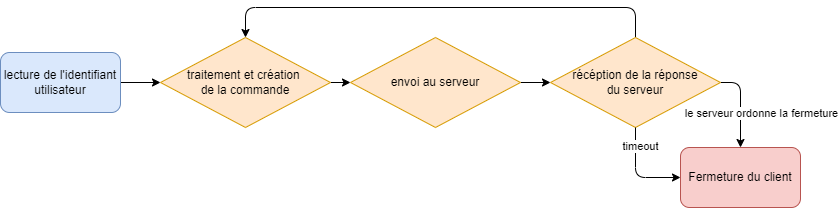

The diagram above was exported from draw.io. Its source (the exported page's mxGraphModel, read from the mxfile embedded in the PNG):
<mxGraphModel dx="976" dy="689" grid="1" gridSize="10" guides="1" tooltips="1" connect="1" arrows="1" fold="1" page="1" pageScale="1" pageWidth="1654" pageHeight="1169" math="0" shadow="0">
  <root>
    <mxCell id="0" />
    <mxCell id="1" parent="0" />
    <mxCell id="vlmXvxJcSCiIItUWnwW5-8" style="edgeStyle=orthogonalEdgeStyle;rounded=0;orthogonalLoop=1;jettySize=auto;html=1;exitX=1;exitY=0.5;exitDx=0;exitDy=0;entryX=0;entryY=0.5;entryDx=0;entryDy=0;" edge="1" parent="1" source="vlmXvxJcSCiIItUWnwW5-1" target="vlmXvxJcSCiIItUWnwW5-3">
      <mxGeometry relative="1" as="geometry" />
    </mxCell>
    <mxCell id="vlmXvxJcSCiIItUWnwW5-1" value="lecture de l'identifiant utilisateur" style="rounded=1;whiteSpace=wrap;html=1;fillColor=#dae8fc;strokeColor=#6c8ebf;" vertex="1" parent="1">
      <mxGeometry y="55" width="120" height="60" as="geometry" />
    </mxCell>
    <mxCell id="vlmXvxJcSCiIItUWnwW5-9" style="edgeStyle=orthogonalEdgeStyle;rounded=0;orthogonalLoop=1;jettySize=auto;html=1;exitX=1;exitY=0.5;exitDx=0;exitDy=0;entryX=0;entryY=0.5;entryDx=0;entryDy=0;" edge="1" parent="1" source="vlmXvxJcSCiIItUWnwW5-3" target="vlmXvxJcSCiIItUWnwW5-7">
      <mxGeometry relative="1" as="geometry" />
    </mxCell>
    <mxCell id="vlmXvxJcSCiIItUWnwW5-3" value="traitement et création &lt;br&gt;de la commande" style="rhombus;whiteSpace=wrap;html=1;fillColor=#ffe6cc;strokeColor=#d79b00;" vertex="1" parent="1">
      <mxGeometry x="160" y="40" width="170" height="90" as="geometry" />
    </mxCell>
    <mxCell id="vlmXvxJcSCiIItUWnwW5-15" style="edgeStyle=orthogonalEdgeStyle;rounded=1;orthogonalLoop=1;jettySize=auto;html=1;exitX=1;exitY=0.5;exitDx=0;exitDy=0;entryX=0;entryY=0.5;entryDx=0;entryDy=0;" edge="1" parent="1" source="vlmXvxJcSCiIItUWnwW5-7" target="vlmXvxJcSCiIItUWnwW5-14">
      <mxGeometry relative="1" as="geometry" />
    </mxCell>
    <mxCell id="vlmXvxJcSCiIItUWnwW5-7" value="envoi au serveur" style="rhombus;whiteSpace=wrap;html=1;fillColor=#ffe6cc;strokeColor=#d79b00;" vertex="1" parent="1">
      <mxGeometry x="350" y="40" width="170" height="90" as="geometry" />
    </mxCell>
    <mxCell id="vlmXvxJcSCiIItUWnwW5-19" style="edgeStyle=orthogonalEdgeStyle;rounded=1;orthogonalLoop=1;jettySize=auto;html=1;exitX=1;exitY=0.5;exitDx=0;exitDy=0;entryX=0.5;entryY=0;entryDx=0;entryDy=0;" edge="1" parent="1" source="vlmXvxJcSCiIItUWnwW5-14" target="vlmXvxJcSCiIItUWnwW5-18">
      <mxGeometry relative="1" as="geometry" />
    </mxCell>
    <mxCell id="vlmXvxJcSCiIItUWnwW5-20" value="le serveur ordonne la fermeture" style="edgeLabel;html=1;align=center;verticalAlign=middle;resizable=0;points=[];" vertex="1" connectable="0" parent="vlmXvxJcSCiIItUWnwW5-19">
      <mxGeometry x="-0.1265" y="1" relative="1" as="geometry">
        <mxPoint x="19" y="13" as="offset" />
      </mxGeometry>
    </mxCell>
    <mxCell id="vlmXvxJcSCiIItUWnwW5-21" style="edgeStyle=orthogonalEdgeStyle;rounded=1;orthogonalLoop=1;jettySize=auto;html=1;exitX=0.5;exitY=0;exitDx=0;exitDy=0;entryX=0.5;entryY=0;entryDx=0;entryDy=0;" edge="1" parent="1" source="vlmXvxJcSCiIItUWnwW5-14" target="vlmXvxJcSCiIItUWnwW5-3">
      <mxGeometry relative="1" as="geometry">
        <Array as="points">
          <mxPoint x="635" y="10" />
          <mxPoint x="245" y="10" />
        </Array>
      </mxGeometry>
    </mxCell>
    <mxCell id="vlmXvxJcSCiIItUWnwW5-14" value="récéption de la réponse&lt;br&gt;du serveur" style="rhombus;whiteSpace=wrap;html=1;fillColor=#ffe6cc;strokeColor=#d79b00;" vertex="1" parent="1">
      <mxGeometry x="550" y="40" width="170" height="90" as="geometry" />
    </mxCell>
    <mxCell id="vlmXvxJcSCiIItUWnwW5-16" style="edgeStyle=orthogonalEdgeStyle;rounded=1;orthogonalLoop=1;jettySize=auto;html=1;exitX=0.5;exitY=1;exitDx=0;exitDy=0;entryX=0;entryY=0.5;entryDx=0;entryDy=0;" edge="1" parent="1" target="vlmXvxJcSCiIItUWnwW5-18" source="vlmXvxJcSCiIItUWnwW5-14">
      <mxGeometry relative="1" as="geometry">
        <mxPoint x="620" y="140" as="sourcePoint" />
      </mxGeometry>
    </mxCell>
    <mxCell id="vlmXvxJcSCiIItUWnwW5-17" value="timeout" style="edgeLabel;html=1;align=center;verticalAlign=middle;resizable=0;points=[];" vertex="1" connectable="0" parent="vlmXvxJcSCiIItUWnwW5-16">
      <mxGeometry x="-0.6267" y="4" relative="1" as="geometry">
        <mxPoint as="offset" />
      </mxGeometry>
    </mxCell>
    <mxCell id="vlmXvxJcSCiIItUWnwW5-18" value="Fermeture du client" style="rounded=1;whiteSpace=wrap;html=1;fillColor=#f8cecc;strokeColor=#b85450;" vertex="1" parent="1">
      <mxGeometry x="680" y="150" width="120" height="60" as="geometry" />
    </mxCell>
  </root>
</mxGraphModel>